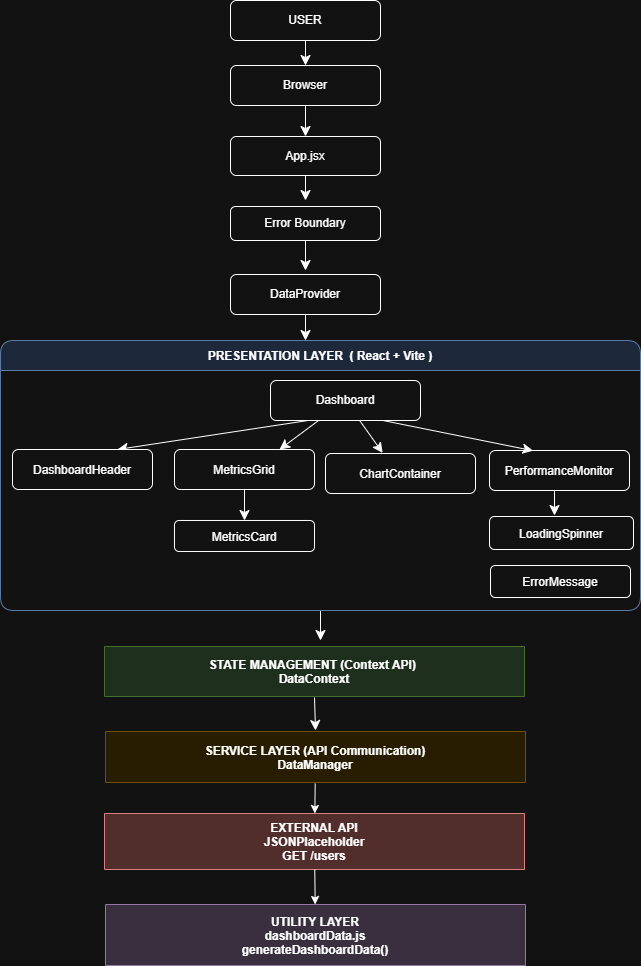

The diagram above was exported from draw.io. Its source (the exported page's mxGraphModel, read from the mxfile embedded in the PNG):
<mxGraphModel dx="1030" dy="1714" grid="1" gridSize="10" guides="1" tooltips="1" connect="1" arrows="1" fold="1" page="1" pageScale="1" pageWidth="850" pageHeight="1100" math="0" shadow="0">
  <root>
    <mxCell id="0" />
    <mxCell id="1" parent="0" />
    <mxCell id="9ylH1l4yPBsjn5N9G1DF-54" edge="1" parent="1" source="9ylH1l4yPBsjn5N9G1DF-2" style="edgeStyle=none;curved=1;rounded=0;orthogonalLoop=1;jettySize=auto;html=1;exitX=0.5;exitY=1;exitDx=0;exitDy=0;fontSize=12;startSize=8;endSize=8;">
      <mxGeometry relative="1" as="geometry">
        <mxPoint x="400" y="460" as="targetPoint" />
      </mxGeometry>
    </mxCell>
    <mxCell id="9ylH1l4yPBsjn5N9G1DF-2" parent="1" style="swimlane;startSize=30;rounded=1;fillColor=#dae8fc;strokeColor=#6c8ebf;" value="PRESENTATION LAYER  ( React + Vite )" vertex="1">
      <mxGeometry height="270" width="640" x="80" y="160" as="geometry" />
    </mxCell>
    <mxCell id="9ylH1l4yPBsjn5N9G1DF-43" edge="1" parent="9ylH1l4yPBsjn5N9G1DF-2" source="9ylH1l4yPBsjn5N9G1DF-3" style="edgeStyle=none;curved=1;rounded=0;orthogonalLoop=1;jettySize=auto;html=1;fontSize=12;startSize=8;endSize=8;entryX=0.75;entryY=0;entryDx=0;entryDy=0;" target="9ylH1l4yPBsjn5N9G1DF-5" value="">
      <mxGeometry relative="1" as="geometry" />
    </mxCell>
    <mxCell id="9ylH1l4yPBsjn5N9G1DF-44" edge="1" parent="9ylH1l4yPBsjn5N9G1DF-2" source="9ylH1l4yPBsjn5N9G1DF-3" style="edgeStyle=none;curved=1;rounded=0;orthogonalLoop=1;jettySize=auto;html=1;fontSize=12;startSize=8;endSize=8;entryX=0.75;entryY=0;entryDx=0;entryDy=0;exitX=0.75;exitY=0;exitDx=0;exitDy=0;" target="9ylH1l4yPBsjn5N9G1DF-4" value="">
      <mxGeometry relative="1" as="geometry" />
    </mxCell>
    <mxCell id="9ylH1l4yPBsjn5N9G1DF-3" parent="9ylH1l4yPBsjn5N9G1DF-2" style="rounded=1;whiteSpace=wrap;html=1;direction=west;" value="Dashboard" vertex="1">
      <mxGeometry height="40" width="150" x="270" y="40" as="geometry" />
    </mxCell>
    <mxCell id="9ylH1l4yPBsjn5N9G1DF-4" parent="9ylH1l4yPBsjn5N9G1DF-2" style="rounded=1;" value="DashboardHeader" vertex="1">
      <mxGeometry height="40" width="140" x="12" y="109" as="geometry" />
    </mxCell>
    <mxCell id="9ylH1l4yPBsjn5N9G1DF-51" edge="1" parent="9ylH1l4yPBsjn5N9G1DF-2" source="9ylH1l4yPBsjn5N9G1DF-5" style="edgeStyle=none;curved=1;rounded=0;orthogonalLoop=1;jettySize=auto;html=1;exitX=0.5;exitY=1;exitDx=0;exitDy=0;fontSize=12;startSize=8;endSize=8;entryX=0.5;entryY=0;entryDx=0;entryDy=0;" target="9ylH1l4yPBsjn5N9G1DF-6">
      <mxGeometry relative="1" as="geometry">
        <mxPoint x="250" y="200" as="targetPoint" />
      </mxGeometry>
    </mxCell>
    <mxCell id="9ylH1l4yPBsjn5N9G1DF-5" parent="9ylH1l4yPBsjn5N9G1DF-2" style="rounded=1;" value="MetricsGrid" vertex="1">
      <mxGeometry height="40" width="140" x="174" y="109" as="geometry" />
    </mxCell>
    <mxCell id="9ylH1l4yPBsjn5N9G1DF-6" parent="9ylH1l4yPBsjn5N9G1DF-2" style="rounded=1;" value="MetricsCard" vertex="1">
      <mxGeometry height="31" width="140" x="174" y="180" as="geometry" />
    </mxCell>
    <mxCell id="9ylH1l4yPBsjn5N9G1DF-7" parent="9ylH1l4yPBsjn5N9G1DF-2" style="rounded=1;" value="ChartContainer" vertex="1">
      <mxGeometry height="40" width="150" x="325" y="113" as="geometry" />
    </mxCell>
    <mxCell id="9ylH1l4yPBsjn5N9G1DF-50" edge="1" parent="9ylH1l4yPBsjn5N9G1DF-2" style="edgeStyle=none;curved=1;rounded=0;orthogonalLoop=1;jettySize=auto;html=1;fontSize=12;startSize=8;endSize=8;" value="">
      <mxGeometry relative="1" as="geometry">
        <mxPoint x="554" y="145" as="sourcePoint" />
        <mxPoint x="554" y="175" as="targetPoint" />
      </mxGeometry>
    </mxCell>
    <mxCell id="9ylH1l4yPBsjn5N9G1DF-8" parent="9ylH1l4yPBsjn5N9G1DF-2" style="rounded=1;" value="PerformanceMonitor" vertex="1">
      <mxGeometry height="40" width="140" x="489" y="110" as="geometry" />
    </mxCell>
    <mxCell id="9ylH1l4yPBsjn5N9G1DF-9" parent="9ylH1l4yPBsjn5N9G1DF-2" style="rounded=1;" value="LoadingSpinner" vertex="1">
      <mxGeometry height="33" width="144" x="489" y="176" as="geometry" />
    </mxCell>
    <mxCell id="9ylH1l4yPBsjn5N9G1DF-10" parent="9ylH1l4yPBsjn5N9G1DF-2" style="rounded=1;" value="ErrorMessage" vertex="1">
      <mxGeometry height="32" width="140" x="490" y="225" as="geometry" />
    </mxCell>
    <mxCell id="9ylH1l4yPBsjn5N9G1DF-45" edge="1" parent="9ylH1l4yPBsjn5N9G1DF-2" source="9ylH1l4yPBsjn5N9G1DF-3" style="edgeStyle=none;curved=1;rounded=0;orthogonalLoop=1;jettySize=auto;html=1;entryX=0.381;entryY=-0.015;entryDx=0;entryDy=0;entryPerimeter=0;fontSize=12;startSize=8;endSize=8;" target="9ylH1l4yPBsjn5N9G1DF-7">
      <mxGeometry relative="1" as="geometry" />
    </mxCell>
    <mxCell id="9ylH1l4yPBsjn5N9G1DF-46" edge="1" parent="9ylH1l4yPBsjn5N9G1DF-2" source="9ylH1l4yPBsjn5N9G1DF-3" style="edgeStyle=none;curved=1;rounded=0;orthogonalLoop=1;jettySize=auto;html=1;exitX=0.25;exitY=0;exitDx=0;exitDy=0;entryX=0.311;entryY=0.005;entryDx=0;entryDy=0;entryPerimeter=0;fontSize=12;startSize=8;endSize=8;" target="9ylH1l4yPBsjn5N9G1DF-8">
      <mxGeometry relative="1" as="geometry" />
    </mxCell>
    <mxCell id="9ylH1l4yPBsjn5N9G1DF-19" parent="1" style="swimlane;startSize=51;rounded=1;fillColor=#fff2cc;strokeColor=#d6b656;perimeterSpacing=1;" value="SERVICE LAYER (API Communication)&#10;DataManager" vertex="1">
      <mxGeometry height="51" width="420" x="185" y="551" as="geometry" />
    </mxCell>
    <mxCell id="9ylH1l4yPBsjn5N9G1DF-20" parent="1" style="swimlane;startSize=56;rounded=1;fillColor=#f8cecc;strokeColor=#b85450;" value="EXTERNAL API&#10;JSONPlaceholder&#10;GET /users" vertex="1">
      <mxGeometry height="56" width="420" x="184" y="633" as="geometry" />
    </mxCell>
    <mxCell id="9ylH1l4yPBsjn5N9G1DF-21" parent="1" style="swimlane;startSize=61;rounded=1;fillColor=#e1d5e7;strokeColor=#9673a6;" value="UTILITY LAYER&#10;dashboardData.js&#10;generateDashboardData()" vertex="1">
      <mxGeometry height="61" width="420" x="185" y="724" as="geometry" />
    </mxCell>
    <mxCell id="9ylH1l4yPBsjn5N9G1DF-24" edge="1" parent="1" source="9ylH1l4yPBsjn5N9G1DF-19" target="9ylH1l4yPBsjn5N9G1DF-20">
      <mxGeometry relative="1" as="geometry" />
    </mxCell>
    <mxCell id="9ylH1l4yPBsjn5N9G1DF-25" edge="1" parent="1" source="9ylH1l4yPBsjn5N9G1DF-20" target="9ylH1l4yPBsjn5N9G1DF-21">
      <mxGeometry relative="1" as="geometry" />
    </mxCell>
    <mxCell id="9ylH1l4yPBsjn5N9G1DF-34" edge="1" parent="1" source="9ylH1l4yPBsjn5N9G1DF-31" style="edgeStyle=none;curved=1;rounded=0;orthogonalLoop=1;jettySize=auto;html=1;exitX=0.5;exitY=0;exitDx=0;exitDy=0;fontSize=12;startSize=8;endSize=8;entryX=0.5;entryY=1;entryDx=0;entryDy=0;" target="9ylH1l4yPBsjn5N9G1DF-32">
      <mxGeometry relative="1" as="geometry">
        <mxPoint x="385" y="-60" as="targetPoint" />
      </mxGeometry>
    </mxCell>
    <mxCell id="9ylH1l4yPBsjn5N9G1DF-31" parent="1" style="rounded=1;whiteSpace=wrap;html=1;direction=west;" value="Browser" vertex="1">
      <mxGeometry height="40" width="150" x="310" y="-115" as="geometry" />
    </mxCell>
    <mxCell id="9ylH1l4yPBsjn5N9G1DF-36" edge="1" parent="1" source="9ylH1l4yPBsjn5N9G1DF-32" style="edgeStyle=none;curved=1;rounded=0;orthogonalLoop=1;jettySize=auto;html=1;fontSize=12;startSize=8;endSize=8;">
      <mxGeometry relative="1" as="geometry">
        <mxPoint x="385" y="20" as="targetPoint" />
      </mxGeometry>
    </mxCell>
    <mxCell id="9ylH1l4yPBsjn5N9G1DF-32" parent="1" style="rounded=1;whiteSpace=wrap;html=1;direction=west;" value="App.jsx" vertex="1">
      <mxGeometry height="39" width="150" x="310" y="-44" as="geometry" />
    </mxCell>
    <mxCell id="9ylH1l4yPBsjn5N9G1DF-33" edge="1" parent="1" source="9ylH1l4yPBsjn5N9G1DF-28" style="edgeStyle=none;curved=1;rounded=0;orthogonalLoop=1;jettySize=auto;html=1;exitX=0.5;exitY=0;exitDx=0;exitDy=0;entryX=0.5;entryY=1;entryDx=0;entryDy=0;fontSize=12;startSize=8;endSize=8;" target="9ylH1l4yPBsjn5N9G1DF-31">
      <mxGeometry relative="1" as="geometry" />
    </mxCell>
    <mxCell id="9ylH1l4yPBsjn5N9G1DF-39" edge="1" parent="1" source="9ylH1l4yPBsjn5N9G1DF-35" style="edgeStyle=none;curved=1;rounded=0;orthogonalLoop=1;jettySize=auto;html=1;fontSize=12;startSize=8;endSize=8;">
      <mxGeometry relative="1" as="geometry">
        <mxPoint x="385" y="90" as="targetPoint" />
      </mxGeometry>
    </mxCell>
    <mxCell id="9ylH1l4yPBsjn5N9G1DF-35" parent="1" style="rounded=1;whiteSpace=wrap;html=1;direction=west;" value="Error Boundary" vertex="1">
      <mxGeometry height="34" width="150" x="310" y="26" as="geometry" />
    </mxCell>
    <mxCell id="9ylH1l4yPBsjn5N9G1DF-28" parent="1" style="rounded=1;whiteSpace=wrap;html=1;direction=west;" value="USER" vertex="1">
      <mxGeometry height="40" width="150" x="310" y="-180" as="geometry" />
    </mxCell>
    <mxCell id="9ylH1l4yPBsjn5N9G1DF-41" edge="1" parent="1" source="9ylH1l4yPBsjn5N9G1DF-37" style="edgeStyle=none;curved=1;rounded=0;orthogonalLoop=1;jettySize=auto;html=1;fontSize=12;startSize=8;endSize=8;" value="">
      <mxGeometry relative="1" as="geometry">
        <mxPoint x="385" y="160" as="targetPoint" />
      </mxGeometry>
    </mxCell>
    <mxCell id="9ylH1l4yPBsjn5N9G1DF-37" parent="1" style="rounded=1;whiteSpace=wrap;html=1;direction=west;" value="DataProvider" vertex="1">
      <mxGeometry height="40" width="150" x="310" y="94" as="geometry" />
    </mxCell>
    <mxCell id="9ylH1l4yPBsjn5N9G1DF-53" edge="1" parent="1" source="9ylH1l4yPBsjn5N9G1DF-18" style="edgeStyle=none;curved=1;rounded=0;orthogonalLoop=1;jettySize=auto;html=1;exitX=0.5;exitY=1;exitDx=0;exitDy=0;entryX=0.5;entryY=0;entryDx=0;entryDy=0;fontSize=12;startSize=8;endSize=8;" target="9ylH1l4yPBsjn5N9G1DF-19">
      <mxGeometry relative="1" as="geometry" />
    </mxCell>
    <mxCell id="9ylH1l4yPBsjn5N9G1DF-18" parent="1" style="swimlane;startSize=70;rounded=1;fillColor=#d5e8d4;strokeColor=#82b366;perimeterSpacing=1;" value="STATE MANAGEMENT (Context API) &#10;DataContext" vertex="1">
      <mxGeometry height="50" width="420" x="184" y="466" as="geometry" />
    </mxCell>
  </root>
</mxGraphModel>